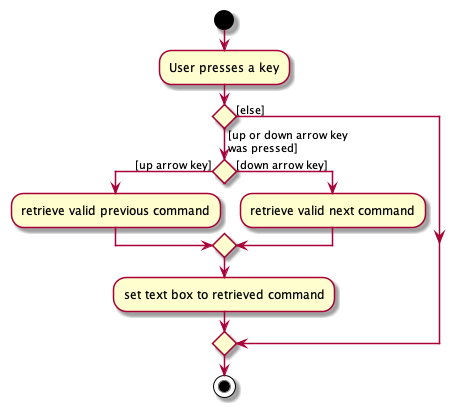

The diagram above was rendered by PlantUML. Its source (embedded in the PNG):
@startuml
start
:User presses a key;

'Since the beta syntax does not support placing the condition outside the
'diamond we place it as the true branch instead.

if () then ([up or down arrow key
was pressed])
    if () then ([up arrow key])
        :retrieve valid previous command;
    else ([down arrow key])
        :retrieve valid next command;
    endif
:set text box to retrieved command;
else ([else])
endif
stop
@enduml